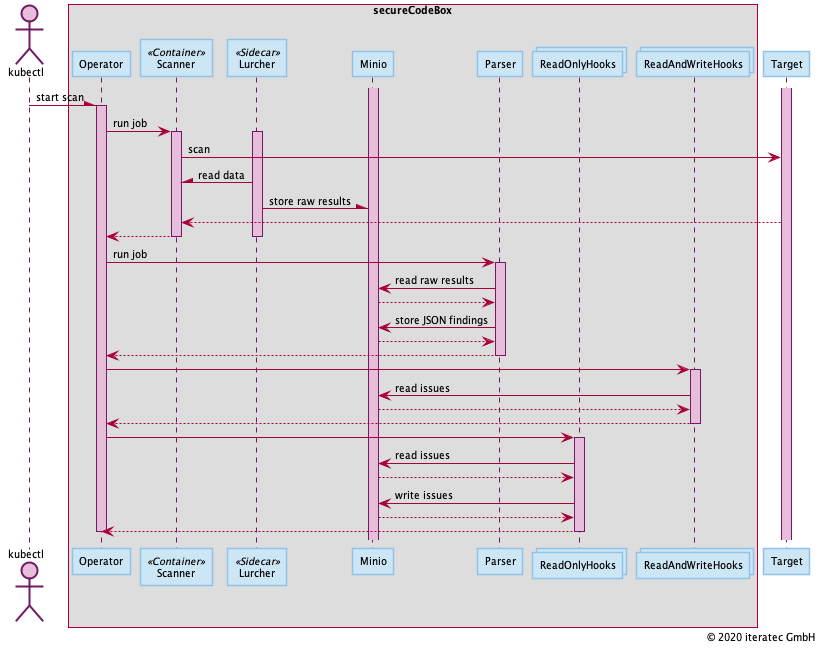

The diagram above was rendered by PlantUML. Its source (embedded in the PNG):
@startuml sequence_overview


skinparam backgroundColor white

skinparam default {
    ArrowColor black
    BackgroundColor white
    FontColor black
    FontName SansSerif
    FontSize 10
    Shadowing false
}

skinparam activity {
    BorderColor #731964
    StartColor #001eff
    EndColor #bd218e
    BarColor #e6bedc
}

skinparam usecase {
    ActorBackgroundColor #e6bedc
    ActorBorderColor #bd218e
    BorderColor #731964
}

skinparam class {
    BackgroundColor #cde6f5
    BorderColor #008cd2
}

skinparam package {
    BackgroundColor white
    BorderColor #731964
}

skinparam stereotype {
    CBackgroundColor #91c3e6
    ABackgroundColor #e6bedc
    IBackgroundColor #ebd7be
    EBackgroundColor lightgray
}

skinparam component {
    BackgroundColor #e6bedc
    BorderColor #bd218e
    InterfaceBackgroundColor #91c3e6
    InterfaceBorderColor #008cd2
    Style uml2
}

skinparam note {
    BackgroundColor #ebd7be
    BorderColor #e1c39b
}

skinparam state {
    BackgroundColor #e6bedc
    BorderColor #731964
    StartColor #001eff
    EndColor #bd218e
}

skinparam sequence {
    ActorBackgroundColor #e6bedc
    ActorBorderColor #731964
    GroupBackgroundColor #cde6f5
    LifeLineBackgroundColor #e6bedc
    LifeLineBorderColor #731964
    ParticipantBackgroundColor #cde6f5
    ParticipantBorderColor #91c3e6
}

skinparam CollectionsBackgroundColor #cde6f5
skinparam CollectionsBorderColor #91c3e6
right footer **©** 2020 iteratec GmbH

skinparam shadowing false
skinparam componentStyle uml2

actor kubectl

box "secureCodeBox"
  participant Operator
  participant Scanner <<Container>>
  participant Lurcher <<Sidecar>>
  participant Minio
  participant Parser
  collections ReadOnlyHooks
  collections ReadAndWriteHooks
end box

participant Target

activate Target
activate Minio

kubectl -\ Operator : start scan
activate Operator
Operator -> Scanner : run job
activate Scanner
activate Lurcher
Scanner -> Target : scan
Lurcher -\ Scanner : read data
Lurcher -\ Minio : store raw results
Scanner <-- Target
Operator <-- Scanner
deactivate Scanner
deactivate Lurcher

Operator -> Parser : run job
activate Parser
Parser -> Minio : read raw results
Parser <-- Minio
Parser -> Minio : store JSON findings
Parser <-- Minio
Operator <-- Parser
deactivate Parser

Operator -> ReadAndWriteHooks
activate ReadAndWriteHooks
ReadAndWriteHooks -> Minio : read issues
ReadAndWriteHooks <-- Minio
Operator <-- ReadAndWriteHooks
deactivate ReadAndWriteHooks

Operator -> ReadOnlyHooks
activate ReadOnlyHooks
ReadOnlyHooks -> Minio : read issues
ReadOnlyHooks <-- Minio
ReadOnlyHooks -> Minio : write issues
ReadOnlyHooks <-- Minio
Operator <-- ReadOnlyHooks
deactivate ReadOnlyHooks

deactivate Operator
@enduml